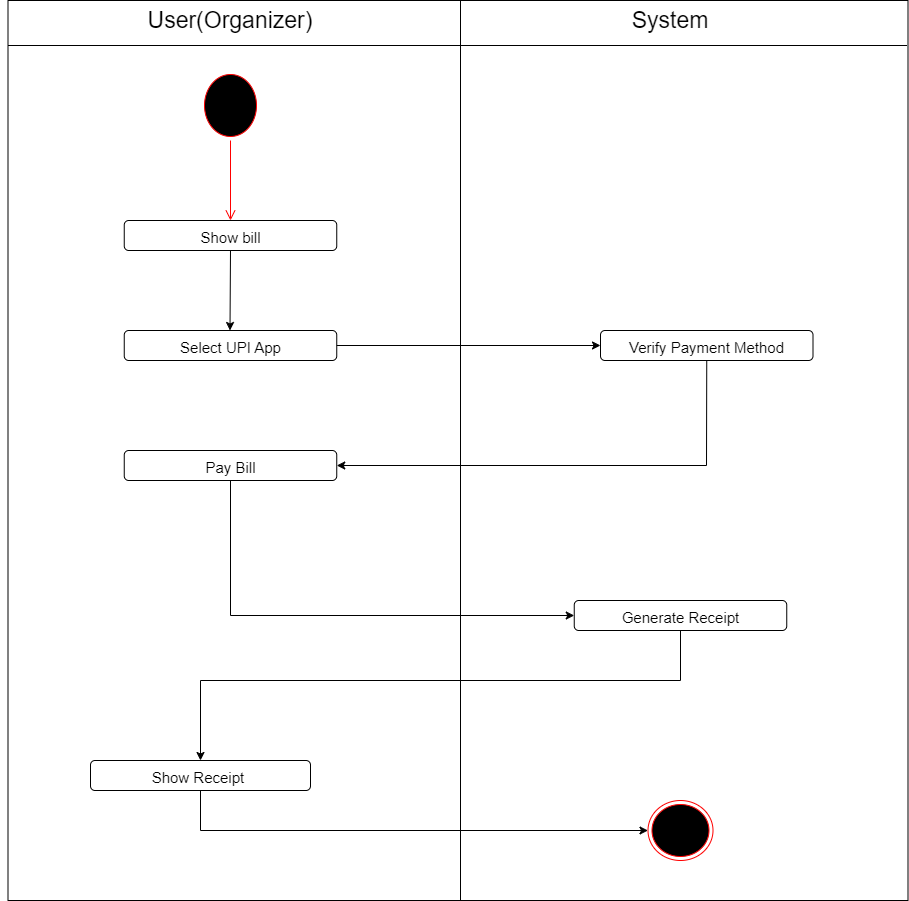

The diagram above was exported from draw.io. Its source (the exported page's mxGraphModel, read from the mxfile embedded in the PNG):
<mxGraphModel dx="1736" dy="908" grid="1" gridSize="10" guides="1" tooltips="1" connect="1" arrows="1" fold="1" page="1" pageScale="1" pageWidth="827" pageHeight="1169" math="0" shadow="0">
  <root>
    <mxCell id="0" />
    <mxCell id="1" parent="0" />
    <mxCell id="q47LdHDDBEzFzgddzj-y-1" value="" style="whiteSpace=wrap;html=1;aspect=fixed;" parent="1" vertex="1">
      <mxGeometry x="47.5" y="40" width="900" height="900" as="geometry" />
    </mxCell>
    <mxCell id="q47LdHDDBEzFzgddzj-y-2" value="" style="line;strokeWidth=1;direction=south;html=1;" parent="1" vertex="1">
      <mxGeometry x="495" y="40" width="10" height="900" as="geometry" />
    </mxCell>
    <mxCell id="q47LdHDDBEzFzgddzj-y-3" value="" style="line;strokeWidth=1;html=1;" parent="1" vertex="1">
      <mxGeometry x="47.5" y="80" width="899" height="10" as="geometry" />
    </mxCell>
    <mxCell id="q47LdHDDBEzFzgddzj-y-4" value="&lt;font style=&quot;font-size: 23px;&quot;&gt;User(Organizer)&lt;/font&gt;" style="text;html=1;strokeColor=none;fillColor=none;align=center;verticalAlign=middle;whiteSpace=wrap;rounded=0;" parent="1" vertex="1">
      <mxGeometry x="40" y="40" width="460" height="40" as="geometry" />
    </mxCell>
    <mxCell id="q47LdHDDBEzFzgddzj-y-5" value="&lt;font style=&quot;font-size: 23px;&quot;&gt;System&lt;/font&gt;" style="text;html=1;strokeColor=none;fillColor=none;align=center;verticalAlign=middle;whiteSpace=wrap;rounded=0;" parent="1" vertex="1">
      <mxGeometry x="500" y="40" width="420" height="40" as="geometry" />
    </mxCell>
    <mxCell id="q47LdHDDBEzFzgddzj-y-6" value="" style="ellipse;html=1;shape=startState;fillColor=#000000;strokeColor=#ff0000;fontSize=23;" parent="1" vertex="1">
      <mxGeometry x="240" y="110" width="60" height="70" as="geometry" />
    </mxCell>
    <mxCell id="q47LdHDDBEzFzgddzj-y-7" value="" style="edgeStyle=orthogonalEdgeStyle;html=1;verticalAlign=bottom;endArrow=open;endSize=8;strokeColor=#ff0000;rounded=0;strokeWidth=1;fontSize=23;entryX=0.5;entryY=0;entryDx=0;entryDy=0;" parent="1" source="q47LdHDDBEzFzgddzj-y-6" target="q47LdHDDBEzFzgddzj-y-8" edge="1">
      <mxGeometry relative="1" as="geometry">
        <mxPoint x="275" y="200" as="targetPoint" />
      </mxGeometry>
    </mxCell>
    <mxCell id="q47LdHDDBEzFzgddzj-y-8" value="&lt;span style=&quot;font-size: 15px;&quot;&gt;Show bill&lt;/span&gt;" style="rounded=1;whiteSpace=wrap;html=1;fontSize=23;" parent="1" vertex="1">
      <mxGeometry x="163.75" y="260" width="212.5" height="30" as="geometry" />
    </mxCell>
    <mxCell id="q47LdHDDBEzFzgddzj-y-9" value="" style="ellipse;html=1;shape=endState;fillColor=#000000;strokeColor=#ff0000;fontSize=15;" parent="1" vertex="1">
      <mxGeometry x="687.5" y="840" width="65" height="60" as="geometry" />
    </mxCell>
    <mxCell id="q47LdHDDBEzFzgddzj-y-10" value="" style="endArrow=classic;html=1;rounded=0;strokeWidth=1;fontSize=15;entryX=0;entryY=0.5;entryDx=0;entryDy=0;exitX=0.5;exitY=1;exitDx=0;exitDy=0;" parent="1" source="q47LdHDDBEzFzgddzj-y-22" target="q47LdHDDBEzFzgddzj-y-9" edge="1">
      <mxGeometry width="50" height="50" relative="1" as="geometry">
        <mxPoint x="170" y="860" as="sourcePoint" />
        <mxPoint x="274.5" y="830" as="targetPoint" />
        <Array as="points">
          <mxPoint x="240" y="870" />
        </Array>
      </mxGeometry>
    </mxCell>
    <mxCell id="q47LdHDDBEzFzgddzj-y-12" value="" style="endArrow=classic;html=1;rounded=0;strokeWidth=1;fontSize=15;entryX=0.5;entryY=0;entryDx=0;entryDy=0;exitX=0.5;exitY=1;exitDx=0;exitDy=0;" parent="1" source="q47LdHDDBEzFzgddzj-y-8" edge="1">
      <mxGeometry width="50" height="50" relative="1" as="geometry">
        <mxPoint x="270" y="290" as="sourcePoint" />
        <mxPoint x="269.5" y="370" as="targetPoint" />
      </mxGeometry>
    </mxCell>
    <mxCell id="q47LdHDDBEzFzgddzj-y-13" value="&lt;span style=&quot;font-size: 15px;&quot;&gt;Select UPI App&lt;/span&gt;" style="rounded=1;whiteSpace=wrap;html=1;fontSize=23;" parent="1" vertex="1">
      <mxGeometry x="163.75" y="370" width="212.5" height="30" as="geometry" />
    </mxCell>
    <mxCell id="q47LdHDDBEzFzgddzj-y-15" value="" style="endArrow=classic;html=1;rounded=0;strokeWidth=1;fontSize=15;entryX=0;entryY=0.5;entryDx=0;entryDy=0;exitX=1;exitY=0.5;exitDx=0;exitDy=0;entryPerimeter=0;" parent="1" source="q47LdHDDBEzFzgddzj-y-13" target="q47LdHDDBEzFzgddzj-y-16" edge="1">
      <mxGeometry width="50" height="50" relative="1" as="geometry">
        <mxPoint x="410.5" y="390" as="sourcePoint" />
        <mxPoint x="656.25" y="385" as="targetPoint" />
      </mxGeometry>
    </mxCell>
    <mxCell id="q47LdHDDBEzFzgddzj-y-16" value="&lt;span style=&quot;font-size: 15px;&quot;&gt;Verify Payment Method&lt;/span&gt;" style="rounded=1;whiteSpace=wrap;html=1;fontSize=23;" parent="1" vertex="1">
      <mxGeometry x="640" y="370" width="212.5" height="30" as="geometry" />
    </mxCell>
    <mxCell id="q47LdHDDBEzFzgddzj-y-18" value="" style="endArrow=classic;html=1;rounded=0;strokeWidth=1;fontSize=15;entryX=1;entryY=0.5;entryDx=0;entryDy=0;exitX=0.5;exitY=1;exitDx=0;exitDy=0;" parent="1" source="q47LdHDDBEzFzgddzj-y-16" target="q47LdHDDBEzFzgddzj-y-24" edge="1">
      <mxGeometry width="50" height="50" relative="1" as="geometry">
        <mxPoint x="719.5" y="565" as="sourcePoint" />
        <mxPoint x="719.5" y="660" as="targetPoint" />
        <Array as="points">
          <mxPoint x="746" y="505" />
        </Array>
      </mxGeometry>
    </mxCell>
    <mxCell id="q47LdHDDBEzFzgddzj-y-19" value="&lt;span style=&quot;font-size: 15px;&quot;&gt;Generate Receipt&lt;/span&gt;" style="rounded=1;whiteSpace=wrap;html=1;fontSize=23;" parent="1" vertex="1">
      <mxGeometry x="613.75" y="640" width="212.5" height="30" as="geometry" />
    </mxCell>
    <mxCell id="q47LdHDDBEzFzgddzj-y-20" value="" style="endArrow=classic;html=1;rounded=0;strokeWidth=1;fontSize=15;entryX=0;entryY=0.5;entryDx=0;entryDy=0;exitX=0.5;exitY=1;exitDx=0;exitDy=0;" parent="1" source="q47LdHDDBEzFzgddzj-y-24" target="q47LdHDDBEzFzgddzj-y-19" edge="1">
      <mxGeometry width="50" height="50" relative="1" as="geometry">
        <mxPoint x="259.5" y="585" as="sourcePoint" />
        <mxPoint x="259.5" y="675" as="targetPoint" />
        <Array as="points">
          <mxPoint x="270" y="655" />
        </Array>
      </mxGeometry>
    </mxCell>
    <mxCell id="q47LdHDDBEzFzgddzj-y-21" value="" style="endArrow=classic;html=1;rounded=0;strokeWidth=1;fontSize=15;exitX=0.5;exitY=1;exitDx=0;exitDy=0;" parent="1" source="q47LdHDDBEzFzgddzj-y-19" edge="1">
      <mxGeometry width="50" height="50" relative="1" as="geometry">
        <mxPoint x="240" y="740" as="sourcePoint" />
        <mxPoint x="240" y="800" as="targetPoint" />
        <Array as="points">
          <mxPoint x="720" y="720" />
          <mxPoint x="240" y="720" />
        </Array>
      </mxGeometry>
    </mxCell>
    <mxCell id="q47LdHDDBEzFzgddzj-y-22" value="&lt;span style=&quot;font-size: 15px;&quot;&gt;Show Receipt&amp;nbsp;&lt;/span&gt;" style="rounded=1;whiteSpace=wrap;html=1;fontSize=23;" parent="1" vertex="1">
      <mxGeometry x="130" y="800" width="220" height="30" as="geometry" />
    </mxCell>
    <mxCell id="q47LdHDDBEzFzgddzj-y-24" value="&lt;span style=&quot;font-size: 15px;&quot;&gt;Pay Bill&lt;/span&gt;" style="rounded=1;whiteSpace=wrap;html=1;fontSize=23;" parent="1" vertex="1">
      <mxGeometry x="163.75" y="490" width="212.5" height="30" as="geometry" />
    </mxCell>
  </root>
</mxGraphModel>